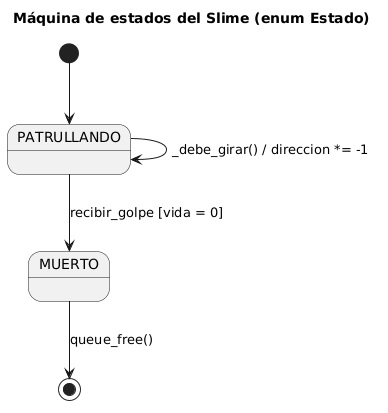

The diagram above was rendered by PlantUML. Its source (embedded in the PNG):
@startuml
title Máquina de estados del Slime (enum Estado)
[*] --> PATRULLANDO
PATRULLANDO --> PATRULLANDO : _debe_girar() / direccion *= -1
PATRULLANDO --> MUERTO : recibir_golpe [vida = 0]
MUERTO --> [*] : queue_free()
@enduml